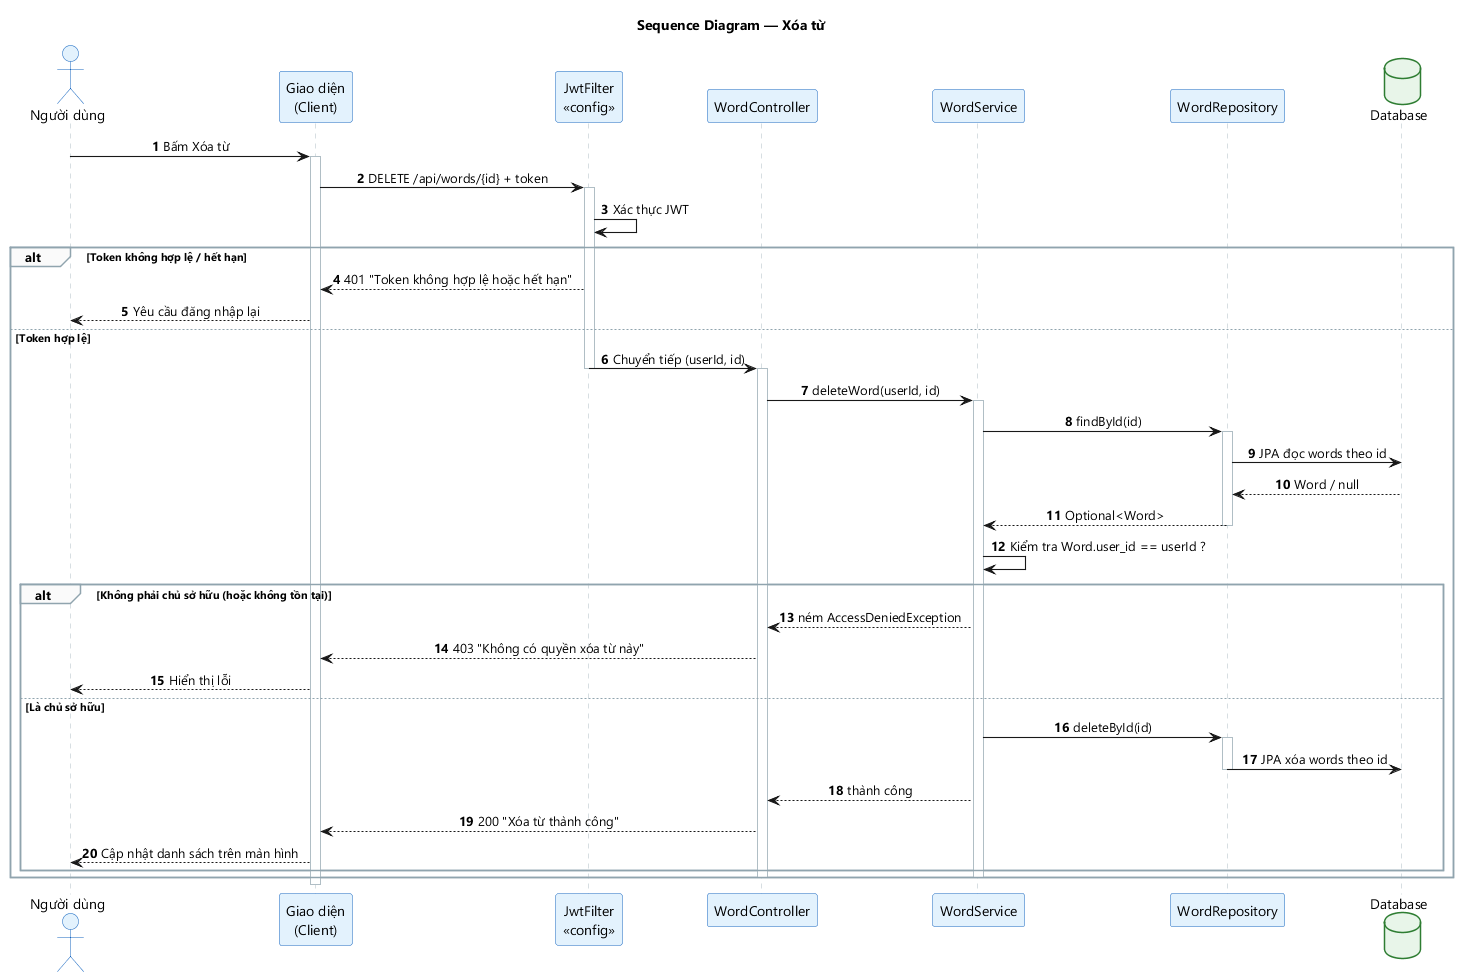

The diagram above was rendered by PlantUML. Its source (embedded in the PNG):
@startuml seq-08-xoa-tu
title Sequence Diagram — Xóa từ
skinparam backgroundColor #FFFFFF
skinparam defaultFontName "Segoe UI"
skinparam shadowing false
skinparam sequenceMessageAlign center
skinparam maxMessageSize 240
skinparam ParticipantPadding 18
skinparam sequenceArrowThickness 1.1
skinparam ActorBackgroundColor #E3F2FD
skinparam ActorBorderColor #1565C0
skinparam ParticipantBackgroundColor #E3F2FD
skinparam ParticipantBorderColor #1565C0
skinparam DatabaseBackgroundColor #E8F5E9
skinparam DatabaseBorderColor #2E7D32
skinparam SequenceLifeLineBorderColor #B0BEC5
skinparam SequenceGroupBorderColor #90A4AE
skinparam SequenceGroupBackgroundColor #FAFAFA
skinparam NoteBackgroundColor #FFFDE7
skinparam NoteBorderColor #F9A825

autonumber

actor "Người dùng" as User
participant "Giao diện\n(Client)" as UI
participant "JwtFilter\n«config»" as JWT
participant "WordController" as CTRL
participant "WordService" as SVC
participant "WordRepository" as REPO
database "Database" as DB

User -> UI : Bấm Xóa từ
activate UI
UI -> JWT : DELETE /api/words/{id} + token
activate JWT
JWT -> JWT : Xác thực JWT

alt Token không hợp lệ / hết hạn
    JWT --> UI : 401 "Token không hợp lệ hoặc hết hạn"
    UI --> User : Yêu cầu đăng nhập lại
else Token hợp lệ
    JWT -> CTRL : Chuyển tiếp (userId, id)
    deactivate JWT
    activate CTRL
    CTRL -> SVC : deleteWord(userId, id)
    activate SVC
    SVC -> REPO : findById(id)
    activate REPO
    REPO -> DB : JPA đọc words theo id
    DB --> REPO : Word / null
    REPO --> SVC : Optional<Word>
    deactivate REPO
    SVC -> SVC : Kiểm tra Word.user_id == userId ?

    alt Không phải chủ sở hữu (hoặc không tồn tại)
        SVC --> CTRL : ném AccessDeniedException
        CTRL --> UI : 403 "Không có quyền xóa từ này"
        UI --> User : Hiển thị lỗi
    else Là chủ sở hữu
        SVC -> REPO : deleteById(id)
        activate REPO
        REPO -> DB : JPA xóa words theo id
        deactivate REPO
        SVC --> CTRL : thành công
        CTRL --> UI : 200 "Xóa từ thành công"
        UI --> User : Cập nhật danh sách trên màn hình
    end
    deactivate SVC
    deactivate CTRL
end
deactivate UI
@enduml